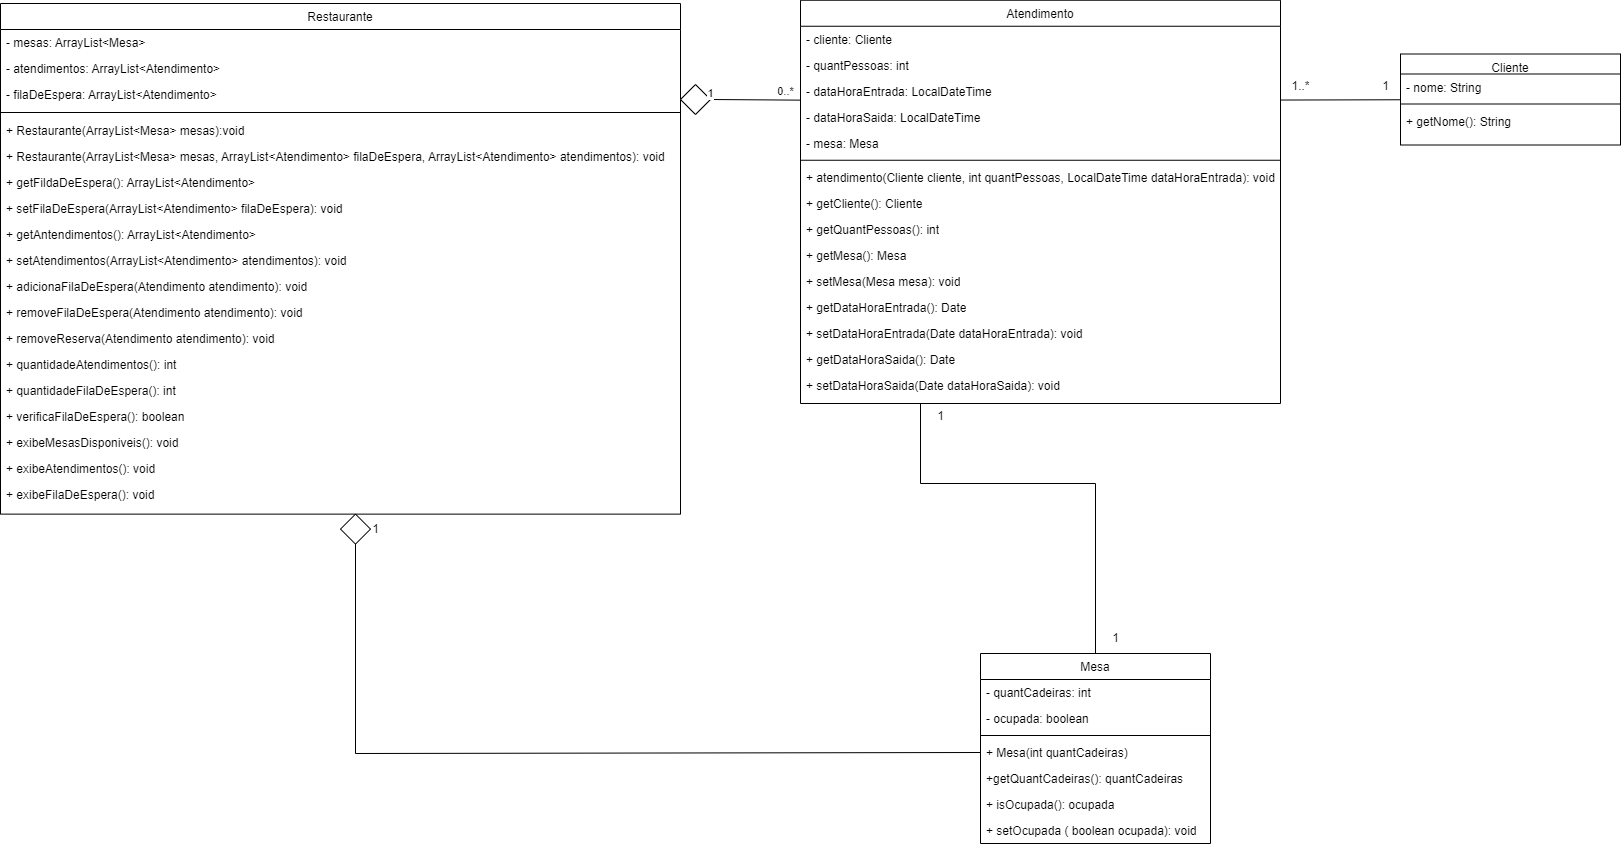

The diagram above was exported from draw.io. Its source (the exported page's mxGraphModel, read from the mxfile embedded in the PNG):
<mxGraphModel dx="4131" dy="975" grid="1" gridSize="10" guides="1" tooltips="1" connect="1" arrows="1" fold="1" page="1" pageScale="1" pageWidth="1169" pageHeight="827" math="0" shadow="0">
  <root>
    <mxCell id="WIyWlLk6GJQsqaUBKTNV-0" />
    <mxCell id="WIyWlLk6GJQsqaUBKTNV-1" parent="WIyWlLk6GJQsqaUBKTNV-0" />
    <mxCell id="zkfFHV4jXpPFQw0GAbJ--17" value="Mesa" style="swimlane;fontStyle=0;align=center;verticalAlign=top;childLayout=stackLayout;horizontal=1;startSize=26;horizontalStack=0;resizeParent=1;resizeLast=0;collapsible=1;marginBottom=0;rounded=0;shadow=0;strokeWidth=1;" parent="WIyWlLk6GJQsqaUBKTNV-1" vertex="1">
      <mxGeometry x="-1310" y="690" width="230" height="190" as="geometry">
        <mxRectangle x="550" y="140" width="160" height="26" as="alternateBounds" />
      </mxGeometry>
    </mxCell>
    <mxCell id="ttDK7cb1Ljm5yalA4RNT-27" value="- quantCadeiras: int" style="text;align=left;verticalAlign=top;spacingLeft=4;spacingRight=4;overflow=hidden;rotatable=0;points=[[0,0.5],[1,0.5]];portConstraint=eastwest;fontStyle=0" parent="zkfFHV4jXpPFQw0GAbJ--17" vertex="1">
      <mxGeometry y="26" width="230" height="26" as="geometry" />
    </mxCell>
    <mxCell id="v1555cghXIQY5mcA9R1h-5" value="- ocupada: boolean" style="text;align=left;verticalAlign=top;spacingLeft=4;spacingRight=4;overflow=hidden;rotatable=0;points=[[0,0.5],[1,0.5]];portConstraint=eastwest;fontStyle=0" parent="zkfFHV4jXpPFQw0GAbJ--17" vertex="1">
      <mxGeometry y="52" width="230" height="26" as="geometry" />
    </mxCell>
    <mxCell id="zkfFHV4jXpPFQw0GAbJ--23" value="" style="line;html=1;strokeWidth=1;align=left;verticalAlign=middle;spacingTop=-1;spacingLeft=3;spacingRight=3;rotatable=0;labelPosition=right;points=[];portConstraint=eastwest;" parent="zkfFHV4jXpPFQw0GAbJ--17" vertex="1">
      <mxGeometry y="78" width="230" height="8" as="geometry" />
    </mxCell>
    <mxCell id="KNtk2sonhVwhjnVDSqvV-29" value="+ Mesa(int quantCadeiras)&lt;div&gt;&lt;br&gt;&lt;/div&gt;" style="text;strokeColor=none;fillColor=none;align=left;verticalAlign=top;spacingLeft=4;spacingRight=4;overflow=hidden;rotatable=0;points=[[0,0.5],[1,0.5]];portConstraint=eastwest;whiteSpace=wrap;html=1;" parent="zkfFHV4jXpPFQw0GAbJ--17" vertex="1">
      <mxGeometry y="86" width="230" height="26" as="geometry" />
    </mxCell>
    <mxCell id="UutbHp0EQf3gIw1iLRPG-5" value="&lt;div&gt;+getQuantCadeiras(): quantCadeiras&lt;/div&gt;" style="text;strokeColor=none;fillColor=none;align=left;verticalAlign=top;spacingLeft=4;spacingRight=4;overflow=hidden;rotatable=0;points=[[0,0.5],[1,0.5]];portConstraint=eastwest;whiteSpace=wrap;html=1;" vertex="1" parent="zkfFHV4jXpPFQw0GAbJ--17">
      <mxGeometry y="112" width="230" height="26" as="geometry" />
    </mxCell>
    <mxCell id="UutbHp0EQf3gIw1iLRPG-6" value="&lt;div&gt;+ isOcupada(): ocupada&lt;/div&gt;" style="text;strokeColor=none;fillColor=none;align=left;verticalAlign=top;spacingLeft=4;spacingRight=4;overflow=hidden;rotatable=0;points=[[0,0.5],[1,0.5]];portConstraint=eastwest;whiteSpace=wrap;html=1;" vertex="1" parent="zkfFHV4jXpPFQw0GAbJ--17">
      <mxGeometry y="138" width="230" height="26" as="geometry" />
    </mxCell>
    <mxCell id="UutbHp0EQf3gIw1iLRPG-7" value="&lt;div&gt;+ setOcupada ( boolean ocupada): void&lt;/div&gt;" style="text;strokeColor=none;fillColor=none;align=left;verticalAlign=top;spacingLeft=4;spacingRight=4;overflow=hidden;rotatable=0;points=[[0,0.5],[1,0.5]];portConstraint=eastwest;whiteSpace=wrap;html=1;" vertex="1" parent="zkfFHV4jXpPFQw0GAbJ--17">
      <mxGeometry y="164" width="230" height="26" as="geometry" />
    </mxCell>
    <mxCell id="ttDK7cb1Ljm5yalA4RNT-0" value="Cliente" style="swimlane;fontStyle=0;align=center;verticalAlign=top;childLayout=stackLayout;horizontal=1;startSize=20;horizontalStack=0;resizeParent=1;resizeLast=0;collapsible=1;marginBottom=0;rounded=0;shadow=0;strokeWidth=1;" parent="WIyWlLk6GJQsqaUBKTNV-1" vertex="1">
      <mxGeometry x="-890" y="90.5" width="220" height="91" as="geometry">
        <mxRectangle x="550" y="140" width="160" height="26" as="alternateBounds" />
      </mxGeometry>
    </mxCell>
    <mxCell id="ttDK7cb1Ljm5yalA4RNT-1" value="- nome: String" style="text;align=left;verticalAlign=top;spacingLeft=4;spacingRight=4;overflow=hidden;rotatable=0;points=[[0,0.5],[1,0.5]];portConstraint=eastwest;" parent="ttDK7cb1Ljm5yalA4RNT-0" vertex="1">
      <mxGeometry y="20" width="220" height="26" as="geometry" />
    </mxCell>
    <mxCell id="ttDK7cb1Ljm5yalA4RNT-6" value="" style="line;html=1;strokeWidth=1;align=left;verticalAlign=middle;spacingTop=-1;spacingLeft=3;spacingRight=3;rotatable=0;labelPosition=right;points=[];portConstraint=eastwest;" parent="ttDK7cb1Ljm5yalA4RNT-0" vertex="1">
      <mxGeometry y="46" width="220" height="8" as="geometry" />
    </mxCell>
    <mxCell id="KNtk2sonhVwhjnVDSqvV-30" value="+ getNome(): String" style="text;align=left;verticalAlign=top;spacingLeft=4;spacingRight=4;overflow=hidden;rotatable=0;points=[[0,0.5],[1,0.5]];portConstraint=eastwest;" parent="ttDK7cb1Ljm5yalA4RNT-0" vertex="1">
      <mxGeometry y="54" width="220" height="26" as="geometry" />
    </mxCell>
    <mxCell id="ttDK7cb1Ljm5yalA4RNT-9" value="Atendimento" style="swimlane;fontStyle=0;align=center;verticalAlign=top;childLayout=stackLayout;horizontal=1;startSize=26;horizontalStack=0;resizeParent=1;resizeLast=0;collapsible=1;marginBottom=0;rounded=0;shadow=0;strokeWidth=1;" parent="WIyWlLk6GJQsqaUBKTNV-1" vertex="1">
      <mxGeometry x="-1490" y="36.75" width="480" height="403.25" as="geometry">
        <mxRectangle x="550" y="140" width="160" height="26" as="alternateBounds" />
      </mxGeometry>
    </mxCell>
    <mxCell id="ttDK7cb1Ljm5yalA4RNT-24" value="- cliente: Cliente" style="text;align=left;verticalAlign=top;spacingLeft=4;spacingRight=4;overflow=hidden;rotatable=0;points=[[0,0.5],[1,0.5]];portConstraint=eastwest;" parent="ttDK7cb1Ljm5yalA4RNT-9" vertex="1">
      <mxGeometry y="26" width="480" height="26" as="geometry" />
    </mxCell>
    <mxCell id="ttDK7cb1Ljm5yalA4RNT-10" value="- quantPessoas: int" style="text;align=left;verticalAlign=top;spacingLeft=4;spacingRight=4;overflow=hidden;rotatable=0;points=[[0,0.5],[1,0.5]];portConstraint=eastwest;" parent="ttDK7cb1Ljm5yalA4RNT-9" vertex="1">
      <mxGeometry y="52" width="480" height="26" as="geometry" />
    </mxCell>
    <mxCell id="ttDK7cb1Ljm5yalA4RNT-30" value="- dataHoraEntrada: LocalDateTime" style="text;align=left;verticalAlign=top;spacingLeft=4;spacingRight=4;overflow=hidden;rotatable=0;points=[[0,0.5],[1,0.5]];portConstraint=eastwest;" parent="ttDK7cb1Ljm5yalA4RNT-9" vertex="1">
      <mxGeometry y="78" width="480" height="26" as="geometry" />
    </mxCell>
    <mxCell id="ttDK7cb1Ljm5yalA4RNT-32" value="- dataHoraSaida: LocalDateTime" style="text;align=left;verticalAlign=top;spacingLeft=4;spacingRight=4;overflow=hidden;rotatable=0;points=[[0,0.5],[1,0.5]];portConstraint=eastwest;" parent="ttDK7cb1Ljm5yalA4RNT-9" vertex="1">
      <mxGeometry y="104" width="480" height="26" as="geometry" />
    </mxCell>
    <mxCell id="UutbHp0EQf3gIw1iLRPG-1" value="- mesa: Mesa" style="text;align=left;verticalAlign=top;spacingLeft=4;spacingRight=4;overflow=hidden;rotatable=0;points=[[0,0.5],[1,0.5]];portConstraint=eastwest;" vertex="1" parent="ttDK7cb1Ljm5yalA4RNT-9">
      <mxGeometry y="130" width="480" height="26" as="geometry" />
    </mxCell>
    <mxCell id="ttDK7cb1Ljm5yalA4RNT-15" value="" style="line;html=1;strokeWidth=1;align=left;verticalAlign=middle;spacingTop=-1;spacingLeft=3;spacingRight=3;rotatable=0;labelPosition=right;points=[];portConstraint=eastwest;" parent="ttDK7cb1Ljm5yalA4RNT-9" vertex="1">
      <mxGeometry y="156" width="480" height="8" as="geometry" />
    </mxCell>
    <mxCell id="KNtk2sonhVwhjnVDSqvV-15" value="+ atendimento(Cliente cliente, int quantPessoas, LocalDateTime dataHoraEntrada): void" style="text;strokeColor=none;fillColor=none;align=left;verticalAlign=top;spacingLeft=4;spacingRight=4;overflow=hidden;rotatable=0;points=[[0,0.5],[1,0.5]];portConstraint=eastwest;whiteSpace=wrap;html=1;" parent="ttDK7cb1Ljm5yalA4RNT-9" vertex="1">
      <mxGeometry y="164" width="480" height="26" as="geometry" />
    </mxCell>
    <mxCell id="UutbHp0EQf3gIw1iLRPG-2" value="+&amp;nbsp;getCliente(): Cliente" style="text;strokeColor=none;fillColor=none;align=left;verticalAlign=top;spacingLeft=4;spacingRight=4;overflow=hidden;rotatable=0;points=[[0,0.5],[1,0.5]];portConstraint=eastwest;whiteSpace=wrap;html=1;" vertex="1" parent="ttDK7cb1Ljm5yalA4RNT-9">
      <mxGeometry y="190" width="480" height="26" as="geometry" />
    </mxCell>
    <mxCell id="KNtk2sonhVwhjnVDSqvV-17" value="+&amp;nbsp;getQuantPessoas(): int" style="text;strokeColor=none;fillColor=none;align=left;verticalAlign=top;spacingLeft=4;spacingRight=4;overflow=hidden;rotatable=0;points=[[0,0.5],[1,0.5]];portConstraint=eastwest;whiteSpace=wrap;html=1;" parent="ttDK7cb1Ljm5yalA4RNT-9" vertex="1">
      <mxGeometry y="216" width="480" height="26" as="geometry" />
    </mxCell>
    <mxCell id="UutbHp0EQf3gIw1iLRPG-3" value="+ getMesa(): Mesa" style="text;strokeColor=none;fillColor=none;align=left;verticalAlign=top;spacingLeft=4;spacingRight=4;overflow=hidden;rotatable=0;points=[[0,0.5],[1,0.5]];portConstraint=eastwest;whiteSpace=wrap;html=1;" vertex="1" parent="ttDK7cb1Ljm5yalA4RNT-9">
      <mxGeometry y="242" width="480" height="26" as="geometry" />
    </mxCell>
    <mxCell id="UutbHp0EQf3gIw1iLRPG-4" value="+ setMesa(Mesa mesa): void" style="text;strokeColor=none;fillColor=none;align=left;verticalAlign=top;spacingLeft=4;spacingRight=4;overflow=hidden;rotatable=0;points=[[0,0.5],[1,0.5]];portConstraint=eastwest;whiteSpace=wrap;html=1;" vertex="1" parent="ttDK7cb1Ljm5yalA4RNT-9">
      <mxGeometry y="268" width="480" height="26" as="geometry" />
    </mxCell>
    <mxCell id="KNtk2sonhVwhjnVDSqvV-19" value="+&amp;nbsp;getDataHoraEntrada(): Date" style="text;strokeColor=none;fillColor=none;align=left;verticalAlign=top;spacingLeft=4;spacingRight=4;overflow=hidden;rotatable=0;points=[[0,0.5],[1,0.5]];portConstraint=eastwest;whiteSpace=wrap;html=1;" parent="ttDK7cb1Ljm5yalA4RNT-9" vertex="1">
      <mxGeometry y="294" width="480" height="26" as="geometry" />
    </mxCell>
    <mxCell id="KNtk2sonhVwhjnVDSqvV-20" value="+&amp;nbsp;setDataHoraEntrada(Date dataHoraEntrada): void" style="text;strokeColor=none;fillColor=none;align=left;verticalAlign=top;spacingLeft=4;spacingRight=4;overflow=hidden;rotatable=0;points=[[0,0.5],[1,0.5]];portConstraint=eastwest;whiteSpace=wrap;html=1;" parent="ttDK7cb1Ljm5yalA4RNT-9" vertex="1">
      <mxGeometry y="320" width="480" height="26" as="geometry" />
    </mxCell>
    <mxCell id="KNtk2sonhVwhjnVDSqvV-21" value="+&amp;nbsp;getDataHoraSaida(): Date" style="text;strokeColor=none;fillColor=none;align=left;verticalAlign=top;spacingLeft=4;spacingRight=4;overflow=hidden;rotatable=0;points=[[0,0.5],[1,0.5]];portConstraint=eastwest;whiteSpace=wrap;html=1;" parent="ttDK7cb1Ljm5yalA4RNT-9" vertex="1">
      <mxGeometry y="346" width="480" height="26" as="geometry" />
    </mxCell>
    <mxCell id="KNtk2sonhVwhjnVDSqvV-22" value="+&amp;nbsp;setDataHoraSaida(Date dataHoraSaida): void" style="text;strokeColor=none;fillColor=none;align=left;verticalAlign=top;spacingLeft=4;spacingRight=4;overflow=hidden;rotatable=0;points=[[0,0.5],[1,0.5]];portConstraint=eastwest;whiteSpace=wrap;html=1;" parent="ttDK7cb1Ljm5yalA4RNT-9" vertex="1">
      <mxGeometry y="372" width="480" height="26" as="geometry" />
    </mxCell>
    <mxCell id="V_YDIFwijgw4JnWAf5n1-9" value="" style="endArrow=none;html=1;rounded=0;entryX=1;entryY=0.838;entryDx=0;entryDy=0;entryPerimeter=0;" parent="WIyWlLk6GJQsqaUBKTNV-1" source="ttDK7cb1Ljm5yalA4RNT-0" target="ttDK7cb1Ljm5yalA4RNT-30" edge="1">
      <mxGeometry width="50" height="50" relative="1" as="geometry">
        <mxPoint x="-1174.5" y="278.5" as="sourcePoint" />
        <mxPoint x="-1124.5" y="228.5" as="targetPoint" />
      </mxGeometry>
    </mxCell>
    <mxCell id="V_YDIFwijgw4JnWAf5n1-10" value="1..*" style="text;html=1;align=center;verticalAlign=middle;resizable=0;points=[];autosize=1;strokeColor=none;fillColor=none;" parent="WIyWlLk6GJQsqaUBKTNV-1" vertex="1">
      <mxGeometry x="-1010" y="107.75" width="40" height="30" as="geometry" />
    </mxCell>
    <mxCell id="V_YDIFwijgw4JnWAf5n1-12" value="1" style="text;html=1;align=center;verticalAlign=middle;resizable=0;points=[];autosize=1;strokeColor=none;fillColor=none;" parent="WIyWlLk6GJQsqaUBKTNV-1" vertex="1">
      <mxGeometry x="-920" y="107.75" width="30" height="30" as="geometry" />
    </mxCell>
    <mxCell id="Luuy_HoZwlvODhjUegZK-6" value="Restaurante" style="swimlane;fontStyle=0;align=center;verticalAlign=top;childLayout=stackLayout;horizontal=1;startSize=26;horizontalStack=0;resizeParent=1;resizeLast=0;collapsible=1;marginBottom=0;rounded=0;shadow=0;strokeWidth=1;" parent="WIyWlLk6GJQsqaUBKTNV-1" vertex="1">
      <mxGeometry x="-2290" y="40" width="680" height="510.62" as="geometry">
        <mxRectangle x="550" y="140" width="160" height="26" as="alternateBounds" />
      </mxGeometry>
    </mxCell>
    <mxCell id="Luuy_HoZwlvODhjUegZK-11" value="- mesas: ArrayList&lt;Mesa&gt;" style="text;align=left;verticalAlign=top;spacingLeft=4;spacingRight=4;overflow=hidden;rotatable=0;points=[[0,0.5],[1,0.5]];portConstraint=eastwest;fontStyle=0" parent="Luuy_HoZwlvODhjUegZK-6" vertex="1">
      <mxGeometry y="26" width="680" height="26" as="geometry" />
    </mxCell>
    <mxCell id="Luuy_HoZwlvODhjUegZK-7" value="- atendimentos: ArrayList&lt;Atendimento&gt;" style="text;align=left;verticalAlign=top;spacingLeft=4;spacingRight=4;overflow=hidden;rotatable=0;points=[[0,0.5],[1,0.5]];portConstraint=eastwest;fontStyle=0" parent="Luuy_HoZwlvODhjUegZK-6" vertex="1">
      <mxGeometry y="52" width="680" height="26" as="geometry" />
    </mxCell>
    <mxCell id="Luuy_HoZwlvODhjUegZK-14" value="- filaDeEspera: ArrayList&lt;Atendimento&gt;" style="text;align=left;verticalAlign=top;spacingLeft=4;spacingRight=4;overflow=hidden;rotatable=0;points=[[0,0.5],[1,0.5]];portConstraint=eastwest;fontStyle=0" parent="Luuy_HoZwlvODhjUegZK-6" vertex="1">
      <mxGeometry y="78" width="680" height="26" as="geometry" />
    </mxCell>
    <mxCell id="Luuy_HoZwlvODhjUegZK-8" value="" style="line;html=1;strokeWidth=1;align=left;verticalAlign=middle;spacingTop=-1;spacingLeft=3;spacingRight=3;rotatable=0;labelPosition=right;points=[];portConstraint=eastwest;" parent="Luuy_HoZwlvODhjUegZK-6" vertex="1">
      <mxGeometry y="104" width="680" height="10" as="geometry" />
    </mxCell>
    <mxCell id="Luuy_HoZwlvODhjUegZK-9" value="+ Restaurante(ArrayList&lt;Mesa&gt; mesas):void" style="text;align=left;verticalAlign=top;spacingLeft=4;spacingRight=4;overflow=hidden;rotatable=0;points=[[0,0.5],[1,0.5]];portConstraint=eastwest;fontStyle=0" parent="Luuy_HoZwlvODhjUegZK-6" vertex="1">
      <mxGeometry y="114" width="680" height="26" as="geometry" />
    </mxCell>
    <mxCell id="UutbHp0EQf3gIw1iLRPG-8" value="+ Restaurante(ArrayList&lt;Mesa&gt; mesas, ArrayList&lt;Atendimento&gt; filaDeEspera, ArrayList&lt;Atendimento&gt; atendimentos): void" style="text;align=left;verticalAlign=top;spacingLeft=4;spacingRight=4;overflow=hidden;rotatable=0;points=[[0,0.5],[1,0.5]];portConstraint=eastwest;fontStyle=0" vertex="1" parent="Luuy_HoZwlvODhjUegZK-6">
      <mxGeometry y="140" width="680" height="26" as="geometry" />
    </mxCell>
    <mxCell id="KNtk2sonhVwhjnVDSqvV-6" value="+ getFildaDeEspera(): ArrayList&lt;Atendimento&gt;" style="text;align=left;verticalAlign=top;spacingLeft=4;spacingRight=4;overflow=hidden;rotatable=0;points=[[0,0.5],[1,0.5]];portConstraint=eastwest;fontStyle=0" parent="Luuy_HoZwlvODhjUegZK-6" vertex="1">
      <mxGeometry y="166" width="680" height="26" as="geometry" />
    </mxCell>
    <mxCell id="KNtk2sonhVwhjnVDSqvV-1" value="+ setFilaDeEspera(ArrayList&lt;Atendimento&gt; filaDeEspera): void" style="text;align=left;verticalAlign=top;spacingLeft=4;spacingRight=4;overflow=hidden;rotatable=0;points=[[0,0.5],[1,0.5]];portConstraint=eastwest;fontStyle=0" parent="Luuy_HoZwlvODhjUegZK-6" vertex="1">
      <mxGeometry y="192" width="680" height="26" as="geometry" />
    </mxCell>
    <mxCell id="KNtk2sonhVwhjnVDSqvV-2" value="+ getAntendimentos(): ArrayList&lt;Atendimento&gt;" style="text;align=left;verticalAlign=top;spacingLeft=4;spacingRight=4;overflow=hidden;rotatable=0;points=[[0,0.5],[1,0.5]];portConstraint=eastwest;fontStyle=0" parent="Luuy_HoZwlvODhjUegZK-6" vertex="1">
      <mxGeometry y="218" width="680" height="26" as="geometry" />
    </mxCell>
    <mxCell id="KNtk2sonhVwhjnVDSqvV-5" value="+ setAtendimentos(ArrayList&lt;Atendimento&gt; atendimentos): void" style="text;align=left;verticalAlign=top;spacingLeft=4;spacingRight=4;overflow=hidden;rotatable=0;points=[[0,0.5],[1,0.5]];portConstraint=eastwest;fontStyle=0" parent="Luuy_HoZwlvODhjUegZK-6" vertex="1">
      <mxGeometry y="244" width="680" height="26" as="geometry" />
    </mxCell>
    <mxCell id="KNtk2sonhVwhjnVDSqvV-23" value="+ adicionaFilaDeEspera(Atendimento atendimento): void" style="text;align=left;verticalAlign=top;spacingLeft=4;spacingRight=4;overflow=hidden;rotatable=0;points=[[0,0.5],[1,0.5]];portConstraint=eastwest;fontStyle=0" parent="Luuy_HoZwlvODhjUegZK-6" vertex="1">
      <mxGeometry y="270" width="680" height="26" as="geometry" />
    </mxCell>
    <mxCell id="KNtk2sonhVwhjnVDSqvV-24" value="+ removeFilaDeEspera(Atendimento atendimento): void" style="text;align=left;verticalAlign=top;spacingLeft=4;spacingRight=4;overflow=hidden;rotatable=0;points=[[0,0.5],[1,0.5]];portConstraint=eastwest;fontStyle=0" parent="Luuy_HoZwlvODhjUegZK-6" vertex="1">
      <mxGeometry y="296" width="680" height="26" as="geometry" />
    </mxCell>
    <mxCell id="KNtk2sonhVwhjnVDSqvV-25" value="+ removeReserva(Atendimento atendimento): void" style="text;align=left;verticalAlign=top;spacingLeft=4;spacingRight=4;overflow=hidden;rotatable=0;points=[[0,0.5],[1,0.5]];portConstraint=eastwest;fontStyle=0" parent="Luuy_HoZwlvODhjUegZK-6" vertex="1">
      <mxGeometry y="322" width="680" height="26" as="geometry" />
    </mxCell>
    <mxCell id="KNtk2sonhVwhjnVDSqvV-26" value="+ quantidadeAtendimentos(): int" style="text;align=left;verticalAlign=top;spacingLeft=4;spacingRight=4;overflow=hidden;rotatable=0;points=[[0,0.5],[1,0.5]];portConstraint=eastwest;fontStyle=0" parent="Luuy_HoZwlvODhjUegZK-6" vertex="1">
      <mxGeometry y="348" width="680" height="26" as="geometry" />
    </mxCell>
    <mxCell id="KNtk2sonhVwhjnVDSqvV-27" value="+ quantidadeFilaDeEspera(): int" style="text;align=left;verticalAlign=top;spacingLeft=4;spacingRight=4;overflow=hidden;rotatable=0;points=[[0,0.5],[1,0.5]];portConstraint=eastwest;fontStyle=0" parent="Luuy_HoZwlvODhjUegZK-6" vertex="1">
      <mxGeometry y="374" width="680" height="26" as="geometry" />
    </mxCell>
    <mxCell id="KNtk2sonhVwhjnVDSqvV-28" value="+ verificaFilaDeEspera(): boolean" style="text;align=left;verticalAlign=top;spacingLeft=4;spacingRight=4;overflow=hidden;rotatable=0;points=[[0,0.5],[1,0.5]];portConstraint=eastwest;fontStyle=0" parent="Luuy_HoZwlvODhjUegZK-6" vertex="1">
      <mxGeometry y="400" width="680" height="26" as="geometry" />
    </mxCell>
    <mxCell id="v1555cghXIQY5mcA9R1h-3" value="+ exibeMesasDisponiveis(): void" style="text;align=left;verticalAlign=top;spacingLeft=4;spacingRight=4;overflow=hidden;rotatable=0;points=[[0,0.5],[1,0.5]];portConstraint=eastwest;fontStyle=0" parent="Luuy_HoZwlvODhjUegZK-6" vertex="1">
      <mxGeometry y="426" width="680" height="26" as="geometry" />
    </mxCell>
    <mxCell id="v1555cghXIQY5mcA9R1h-4" value="+ exibeAtendimentos(): void" style="text;align=left;verticalAlign=top;spacingLeft=4;spacingRight=4;overflow=hidden;rotatable=0;points=[[0,0.5],[1,0.5]];portConstraint=eastwest;fontStyle=0" parent="Luuy_HoZwlvODhjUegZK-6" vertex="1">
      <mxGeometry y="452" width="680" height="26" as="geometry" />
    </mxCell>
    <mxCell id="UutbHp0EQf3gIw1iLRPG-30" value="+ exibeFilaDeEspera(): void" style="text;align=left;verticalAlign=top;spacingLeft=4;spacingRight=4;overflow=hidden;rotatable=0;points=[[0,0.5],[1,0.5]];portConstraint=eastwest;fontStyle=0" vertex="1" parent="Luuy_HoZwlvODhjUegZK-6">
      <mxGeometry y="478" width="680" height="26" as="geometry" />
    </mxCell>
    <mxCell id="KNtk2sonhVwhjnVDSqvV-9" value="" style="rhombus;whiteSpace=wrap;html=1;" parent="WIyWlLk6GJQsqaUBKTNV-1" vertex="1">
      <mxGeometry x="-1610" y="121" width="30" height="30" as="geometry" />
    </mxCell>
    <mxCell id="KNtk2sonhVwhjnVDSqvV-12" value="" style="endArrow=none;html=1;rounded=0;entryX=1;entryY=0.5;entryDx=0;entryDy=0;exitX=0;exitY=0.842;exitDx=0;exitDy=0;exitPerimeter=0;" parent="WIyWlLk6GJQsqaUBKTNV-1" source="ttDK7cb1Ljm5yalA4RNT-30" target="KNtk2sonhVwhjnVDSqvV-9" edge="1">
      <mxGeometry width="50" height="50" relative="1" as="geometry">
        <mxPoint x="-1540" y="135" as="sourcePoint" />
        <mxPoint x="-1590" y="140.75" as="targetPoint" />
      </mxGeometry>
    </mxCell>
    <mxCell id="KNtk2sonhVwhjnVDSqvV-13" value="0..*" style="edgeLabel;html=1;align=center;verticalAlign=middle;resizable=0;points=[];" parent="KNtk2sonhVwhjnVDSqvV-12" connectable="0" vertex="1">
      <mxGeometry x="-0.7568" relative="1" as="geometry">
        <mxPoint x="-4" y="-9" as="offset" />
      </mxGeometry>
    </mxCell>
    <mxCell id="KNtk2sonhVwhjnVDSqvV-14" value="1" style="edgeLabel;html=1;align=center;verticalAlign=middle;resizable=0;points=[];" parent="KNtk2sonhVwhjnVDSqvV-12" connectable="0" vertex="1">
      <mxGeometry x="-0.7568" relative="1" as="geometry">
        <mxPoint x="-79" y="-7" as="offset" />
      </mxGeometry>
    </mxCell>
    <mxCell id="V_YDIFwijgw4JnWAf5n1-8" value="" style="rhombus;whiteSpace=wrap;html=1;" parent="WIyWlLk6GJQsqaUBKTNV-1" vertex="1">
      <mxGeometry x="-1950" y="550.62" width="30" height="30" as="geometry" />
    </mxCell>
    <mxCell id="UutbHp0EQf3gIw1iLRPG-33" value="1" style="text;html=1;align=center;verticalAlign=middle;resizable=0;points=[];autosize=1;strokeColor=none;fillColor=none;" vertex="1" parent="WIyWlLk6GJQsqaUBKTNV-1">
      <mxGeometry x="-1930" y="550.62" width="30" height="30" as="geometry" />
    </mxCell>
    <mxCell id="UutbHp0EQf3gIw1iLRPG-36" value="1" style="text;html=1;align=center;verticalAlign=middle;resizable=0;points=[];autosize=1;strokeColor=none;fillColor=none;" vertex="1" parent="WIyWlLk6GJQsqaUBKTNV-1">
      <mxGeometry x="-1190" y="660" width="30" height="30" as="geometry" />
    </mxCell>
    <mxCell id="UutbHp0EQf3gIw1iLRPG-37" value="" style="endArrow=none;html=1;rounded=0;entryX=0.5;entryY=1;entryDx=0;entryDy=0;exitX=0;exitY=0.5;exitDx=0;exitDy=0;" edge="1" parent="WIyWlLk6GJQsqaUBKTNV-1" source="KNtk2sonhVwhjnVDSqvV-29" target="V_YDIFwijgw4JnWAf5n1-8">
      <mxGeometry width="50" height="50" relative="1" as="geometry">
        <mxPoint x="-1980" y="630.62" as="sourcePoint" />
        <mxPoint x="-1930" y="580.62" as="targetPoint" />
        <Array as="points">
          <mxPoint x="-1935" y="790" />
        </Array>
      </mxGeometry>
    </mxCell>
    <mxCell id="UutbHp0EQf3gIw1iLRPG-38" value="" style="endArrow=none;html=1;rounded=0;exitX=0.5;exitY=0;exitDx=0;exitDy=0;entryX=0.25;entryY=1;entryDx=0;entryDy=0;" edge="1" parent="WIyWlLk6GJQsqaUBKTNV-1" source="zkfFHV4jXpPFQw0GAbJ--17" target="ttDK7cb1Ljm5yalA4RNT-9">
      <mxGeometry width="50" height="50" relative="1" as="geometry">
        <mxPoint x="-1240" y="680" as="sourcePoint" />
        <mxPoint x="-1190" y="630" as="targetPoint" />
        <Array as="points">
          <mxPoint x="-1195" y="520" />
          <mxPoint x="-1370" y="520" />
        </Array>
      </mxGeometry>
    </mxCell>
    <mxCell id="UutbHp0EQf3gIw1iLRPG-39" value="1" style="text;html=1;align=center;verticalAlign=middle;resizable=0;points=[];autosize=1;strokeColor=none;fillColor=none;" vertex="1" parent="WIyWlLk6GJQsqaUBKTNV-1">
      <mxGeometry x="-1365" y="438" width="30" height="30" as="geometry" />
    </mxCell>
  </root>
</mxGraphModel>